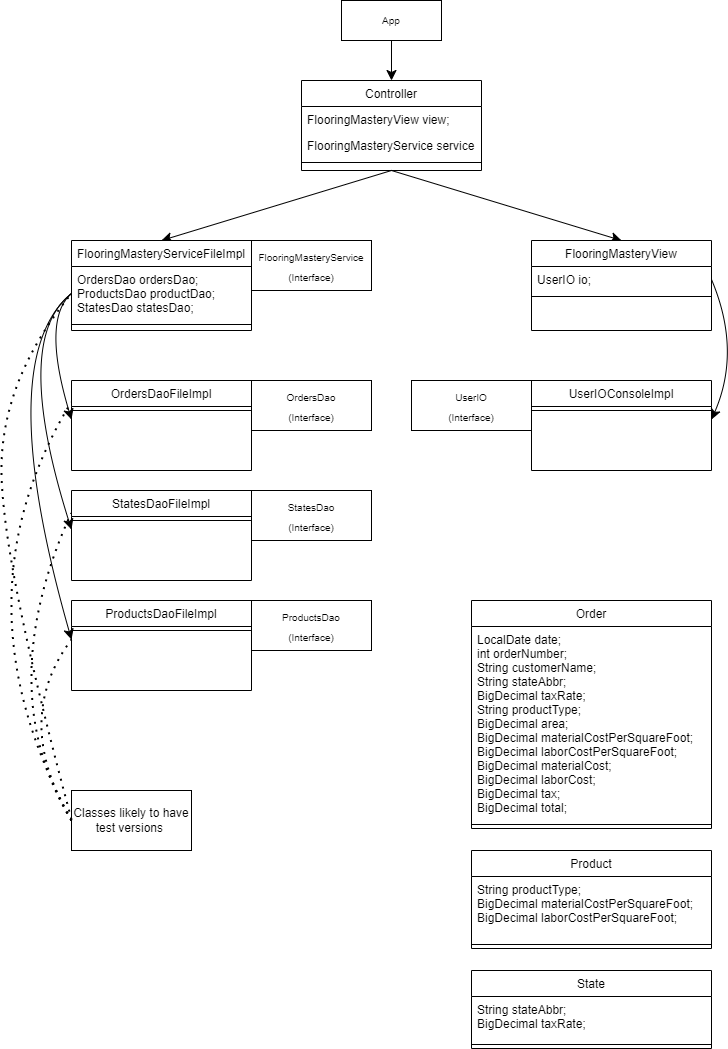

The diagram above was exported from draw.io. Its source (the exported page's mxGraphModel, read from the mxfile embedded in the PNG):
<mxGraphModel dx="1410" dy="1563" grid="1" gridSize="10" guides="1" tooltips="1" connect="1" arrows="1" fold="1" page="1" pageScale="1" pageWidth="827" pageHeight="1169" math="0" shadow="0">
  <root>
    <mxCell id="WIyWlLk6GJQsqaUBKTNV-0" />
    <mxCell id="WIyWlLk6GJQsqaUBKTNV-1" parent="WIyWlLk6GJQsqaUBKTNV-0" />
    <mxCell id="_us3rwPMvOJx2krpbMCx-37" style="edgeStyle=none;curved=1;rounded=0;orthogonalLoop=1;jettySize=auto;html=1;exitX=0.5;exitY=1;exitDx=0;exitDy=0;entryX=0.5;entryY=0;entryDx=0;entryDy=0;fontSize=12;startSize=8;endSize=8;" edge="1" parent="WIyWlLk6GJQsqaUBKTNV-1" source="_us3rwPMvOJx2krpbMCx-0" target="_us3rwPMvOJx2krpbMCx-10">
      <mxGeometry relative="1" as="geometry" />
    </mxCell>
    <mxCell id="_us3rwPMvOJx2krpbMCx-38" style="edgeStyle=none;curved=1;rounded=0;orthogonalLoop=1;jettySize=auto;html=1;exitX=0.5;exitY=1;exitDx=0;exitDy=0;entryX=0.5;entryY=0;entryDx=0;entryDy=0;fontSize=12;startSize=8;endSize=8;" edge="1" parent="WIyWlLk6GJQsqaUBKTNV-1" source="_us3rwPMvOJx2krpbMCx-0" target="_us3rwPMvOJx2krpbMCx-16">
      <mxGeometry relative="1" as="geometry" />
    </mxCell>
    <mxCell id="_us3rwPMvOJx2krpbMCx-0" value="Controller" style="swimlane;fontStyle=0;align=center;verticalAlign=top;childLayout=stackLayout;horizontal=1;startSize=26;horizontalStack=0;resizeParent=1;resizeLast=0;collapsible=1;marginBottom=0;rounded=0;shadow=0;strokeWidth=1;" vertex="1" parent="WIyWlLk6GJQsqaUBKTNV-1">
      <mxGeometry x="310" y="141" width="180" height="90" as="geometry">
        <mxRectangle x="130" y="380" width="160" height="26" as="alternateBounds" />
      </mxGeometry>
    </mxCell>
    <mxCell id="_us3rwPMvOJx2krpbMCx-1" value="FlooringMasteryView view;" style="text;align=left;verticalAlign=top;spacingLeft=4;spacingRight=4;overflow=hidden;rotatable=0;points=[[0,0.5],[1,0.5]];portConstraint=eastwest;" vertex="1" parent="_us3rwPMvOJx2krpbMCx-0">
      <mxGeometry y="26" width="180" height="26" as="geometry" />
    </mxCell>
    <mxCell id="_us3rwPMvOJx2krpbMCx-2" value="FlooringMasteryService service" style="text;align=left;verticalAlign=top;spacingLeft=4;spacingRight=4;overflow=hidden;rotatable=0;points=[[0,0.5],[1,0.5]];portConstraint=eastwest;rounded=0;shadow=0;html=0;" vertex="1" parent="_us3rwPMvOJx2krpbMCx-0">
      <mxGeometry y="52" width="180" height="26" as="geometry" />
    </mxCell>
    <mxCell id="_us3rwPMvOJx2krpbMCx-3" value="" style="line;html=1;strokeWidth=1;align=left;verticalAlign=middle;spacingTop=-1;spacingLeft=3;spacingRight=3;rotatable=0;labelPosition=right;points=[];portConstraint=eastwest;" vertex="1" parent="_us3rwPMvOJx2krpbMCx-0">
      <mxGeometry y="78" width="180" height="8" as="geometry" />
    </mxCell>
    <mxCell id="_us3rwPMvOJx2krpbMCx-6" style="edgeStyle=none;curved=1;rounded=0;orthogonalLoop=1;jettySize=auto;html=1;entryX=1;entryY=0.5;entryDx=0;entryDy=0;fontSize=12;startSize=8;endSize=8;" edge="1" parent="_us3rwPMvOJx2krpbMCx-0" source="_us3rwPMvOJx2krpbMCx-1" target="_us3rwPMvOJx2krpbMCx-1">
      <mxGeometry relative="1" as="geometry" />
    </mxCell>
    <mxCell id="_us3rwPMvOJx2krpbMCx-10" value="FlooringMasteryServiceFileImpl" style="swimlane;fontStyle=0;align=center;verticalAlign=top;childLayout=stackLayout;horizontal=1;startSize=26;horizontalStack=0;resizeParent=1;resizeLast=0;collapsible=1;marginBottom=0;rounded=0;shadow=0;strokeWidth=1;" vertex="1" parent="WIyWlLk6GJQsqaUBKTNV-1">
      <mxGeometry x="80" y="301" width="180" height="90" as="geometry">
        <mxRectangle x="130" y="380" width="160" height="26" as="alternateBounds" />
      </mxGeometry>
    </mxCell>
    <mxCell id="_us3rwPMvOJx2krpbMCx-11" value="OrdersDao ordersDao;&#10;ProductsDao productDao;&#10;StatesDao statesDao;" style="text;align=left;verticalAlign=top;spacingLeft=4;spacingRight=4;overflow=hidden;rotatable=0;points=[[0,0.5],[1,0.5]];portConstraint=eastwest;" vertex="1" parent="_us3rwPMvOJx2krpbMCx-10">
      <mxGeometry y="26" width="180" height="54" as="geometry" />
    </mxCell>
    <mxCell id="_us3rwPMvOJx2krpbMCx-13" value="" style="line;html=1;strokeWidth=1;align=left;verticalAlign=middle;spacingTop=-1;spacingLeft=3;spacingRight=3;rotatable=0;labelPosition=right;points=[];portConstraint=eastwest;" vertex="1" parent="_us3rwPMvOJx2krpbMCx-10">
      <mxGeometry y="80" width="180" height="8" as="geometry" />
    </mxCell>
    <mxCell id="_us3rwPMvOJx2krpbMCx-14" style="edgeStyle=none;curved=1;rounded=0;orthogonalLoop=1;jettySize=auto;html=1;entryX=1;entryY=0.5;entryDx=0;entryDy=0;fontSize=12;startSize=8;endSize=8;" edge="1" parent="_us3rwPMvOJx2krpbMCx-10" source="_us3rwPMvOJx2krpbMCx-11" target="_us3rwPMvOJx2krpbMCx-11">
      <mxGeometry relative="1" as="geometry" />
    </mxCell>
    <mxCell id="_us3rwPMvOJx2krpbMCx-16" value="FlooringMasteryView" style="swimlane;fontStyle=0;align=center;verticalAlign=top;childLayout=stackLayout;horizontal=1;startSize=26;horizontalStack=0;resizeParent=1;resizeLast=0;collapsible=1;marginBottom=0;rounded=0;shadow=0;strokeWidth=1;" vertex="1" parent="WIyWlLk6GJQsqaUBKTNV-1">
      <mxGeometry x="540" y="301" width="180" height="90" as="geometry">
        <mxRectangle x="130" y="380" width="160" height="26" as="alternateBounds" />
      </mxGeometry>
    </mxCell>
    <mxCell id="_us3rwPMvOJx2krpbMCx-17" value="UserIO io;" style="text;align=left;verticalAlign=top;spacingLeft=4;spacingRight=4;overflow=hidden;rotatable=0;points=[[0,0.5],[1,0.5]];portConstraint=eastwest;" vertex="1" parent="_us3rwPMvOJx2krpbMCx-16">
      <mxGeometry y="26" width="180" height="26" as="geometry" />
    </mxCell>
    <mxCell id="_us3rwPMvOJx2krpbMCx-19" value="" style="line;html=1;strokeWidth=1;align=left;verticalAlign=middle;spacingTop=-1;spacingLeft=3;spacingRight=3;rotatable=0;labelPosition=right;points=[];portConstraint=eastwest;" vertex="1" parent="_us3rwPMvOJx2krpbMCx-16">
      <mxGeometry y="52" width="180" height="8" as="geometry" />
    </mxCell>
    <mxCell id="_us3rwPMvOJx2krpbMCx-20" style="edgeStyle=none;curved=1;rounded=0;orthogonalLoop=1;jettySize=auto;html=1;entryX=1;entryY=0.5;entryDx=0;entryDy=0;fontSize=12;startSize=8;endSize=8;" edge="1" parent="_us3rwPMvOJx2krpbMCx-16" source="_us3rwPMvOJx2krpbMCx-17" target="_us3rwPMvOJx2krpbMCx-17">
      <mxGeometry relative="1" as="geometry" />
    </mxCell>
    <mxCell id="_us3rwPMvOJx2krpbMCx-21" value="OrdersDaoFileImpl" style="swimlane;fontStyle=0;align=center;verticalAlign=top;childLayout=stackLayout;horizontal=1;startSize=26;horizontalStack=0;resizeParent=1;resizeLast=0;collapsible=1;marginBottom=0;rounded=0;shadow=0;strokeWidth=1;" vertex="1" parent="WIyWlLk6GJQsqaUBKTNV-1">
      <mxGeometry x="80" y="441" width="180" height="90" as="geometry">
        <mxRectangle x="130" y="380" width="160" height="26" as="alternateBounds" />
      </mxGeometry>
    </mxCell>
    <mxCell id="_us3rwPMvOJx2krpbMCx-24" value="" style="line;html=1;strokeWidth=1;align=left;verticalAlign=middle;spacingTop=-1;spacingLeft=3;spacingRight=3;rotatable=0;labelPosition=right;points=[];portConstraint=eastwest;" vertex="1" parent="_us3rwPMvOJx2krpbMCx-21">
      <mxGeometry y="26" width="180" height="8" as="geometry" />
    </mxCell>
    <mxCell id="_us3rwPMvOJx2krpbMCx-25" style="edgeStyle=none;curved=1;rounded=0;orthogonalLoop=1;jettySize=auto;html=1;entryX=1;entryY=0.5;entryDx=0;entryDy=0;fontSize=12;startSize=8;endSize=8;" edge="1" parent="_us3rwPMvOJx2krpbMCx-21">
      <mxGeometry relative="1" as="geometry">
        <mxPoint x="180" y="39" as="sourcePoint" />
        <mxPoint x="180" y="39" as="targetPoint" />
      </mxGeometry>
    </mxCell>
    <mxCell id="_us3rwPMvOJx2krpbMCx-26" value="ProductsDaoFileImpl" style="swimlane;fontStyle=0;align=center;verticalAlign=top;childLayout=stackLayout;horizontal=1;startSize=26;horizontalStack=0;resizeParent=1;resizeLast=0;collapsible=1;marginBottom=0;rounded=0;shadow=0;strokeWidth=1;" vertex="1" parent="WIyWlLk6GJQsqaUBKTNV-1">
      <mxGeometry x="80" y="661" width="180" height="90" as="geometry">
        <mxRectangle x="130" y="380" width="160" height="26" as="alternateBounds" />
      </mxGeometry>
    </mxCell>
    <mxCell id="_us3rwPMvOJx2krpbMCx-29" value="" style="line;html=1;strokeWidth=1;align=left;verticalAlign=middle;spacingTop=-1;spacingLeft=3;spacingRight=3;rotatable=0;labelPosition=right;points=[];portConstraint=eastwest;" vertex="1" parent="_us3rwPMvOJx2krpbMCx-26">
      <mxGeometry y="26" width="180" height="8" as="geometry" />
    </mxCell>
    <mxCell id="_us3rwPMvOJx2krpbMCx-30" style="edgeStyle=none;curved=1;rounded=0;orthogonalLoop=1;jettySize=auto;html=1;entryX=1;entryY=0.5;entryDx=0;entryDy=0;fontSize=12;startSize=8;endSize=8;" edge="1" parent="_us3rwPMvOJx2krpbMCx-26">
      <mxGeometry relative="1" as="geometry">
        <mxPoint x="180" y="39.00000000000023" as="sourcePoint" />
        <mxPoint x="180" y="39.00000000000023" as="targetPoint" />
      </mxGeometry>
    </mxCell>
    <mxCell id="_us3rwPMvOJx2krpbMCx-31" value="StatesDaoFileImpl" style="swimlane;fontStyle=0;align=center;verticalAlign=top;childLayout=stackLayout;horizontal=1;startSize=26;horizontalStack=0;resizeParent=1;resizeLast=0;collapsible=1;marginBottom=0;rounded=0;shadow=0;strokeWidth=1;" vertex="1" parent="WIyWlLk6GJQsqaUBKTNV-1">
      <mxGeometry x="80" y="551" width="180" height="90" as="geometry">
        <mxRectangle x="130" y="380" width="160" height="26" as="alternateBounds" />
      </mxGeometry>
    </mxCell>
    <mxCell id="_us3rwPMvOJx2krpbMCx-34" value="" style="line;html=1;strokeWidth=1;align=left;verticalAlign=middle;spacingTop=-1;spacingLeft=3;spacingRight=3;rotatable=0;labelPosition=right;points=[];portConstraint=eastwest;" vertex="1" parent="_us3rwPMvOJx2krpbMCx-31">
      <mxGeometry y="26" width="180" height="8" as="geometry" />
    </mxCell>
    <mxCell id="_us3rwPMvOJx2krpbMCx-35" style="edgeStyle=none;curved=1;rounded=0;orthogonalLoop=1;jettySize=auto;html=1;entryX=1;entryY=0.5;entryDx=0;entryDy=0;fontSize=12;startSize=8;endSize=8;" edge="1" parent="_us3rwPMvOJx2krpbMCx-31">
      <mxGeometry relative="1" as="geometry">
        <mxPoint x="180" y="39.00000000000023" as="sourcePoint" />
        <mxPoint x="180" y="39.00000000000023" as="targetPoint" />
      </mxGeometry>
    </mxCell>
    <mxCell id="_us3rwPMvOJx2krpbMCx-41" style="edgeStyle=none;curved=1;rounded=0;orthogonalLoop=1;jettySize=auto;html=1;exitX=0;exitY=0.5;exitDx=0;exitDy=0;fontSize=12;startSize=8;endSize=8;entryX=0;entryY=0.5;entryDx=0;entryDy=0;" edge="1" parent="WIyWlLk6GJQsqaUBKTNV-1" source="_us3rwPMvOJx2krpbMCx-11">
      <mxGeometry relative="1" as="geometry">
        <mxPoint x="80" y="480" as="targetPoint" />
        <Array as="points">
          <mxPoint x="50" y="380" />
        </Array>
      </mxGeometry>
    </mxCell>
    <mxCell id="_us3rwPMvOJx2krpbMCx-42" style="edgeStyle=none;curved=1;rounded=0;orthogonalLoop=1;jettySize=auto;html=1;exitX=0;exitY=0.5;exitDx=0;exitDy=0;fontSize=12;startSize=8;endSize=8;entryX=0;entryY=0.5;entryDx=0;entryDy=0;" edge="1" parent="WIyWlLk6GJQsqaUBKTNV-1" source="_us3rwPMvOJx2krpbMCx-11">
      <mxGeometry relative="1" as="geometry">
        <mxPoint x="80" y="590.0000000000002" as="targetPoint" />
        <Array as="points">
          <mxPoint x="20" y="400" />
        </Array>
      </mxGeometry>
    </mxCell>
    <mxCell id="_us3rwPMvOJx2krpbMCx-43" style="edgeStyle=none;curved=1;rounded=0;orthogonalLoop=1;jettySize=auto;html=1;exitX=0;exitY=0.5;exitDx=0;exitDy=0;fontSize=12;startSize=8;endSize=8;entryX=0;entryY=0.5;entryDx=0;entryDy=0;" edge="1" parent="WIyWlLk6GJQsqaUBKTNV-1" source="_us3rwPMvOJx2krpbMCx-11">
      <mxGeometry relative="1" as="geometry">
        <mxPoint x="80" y="700.0000000000002" as="targetPoint" />
        <Array as="points">
          <mxPoint y="420" />
        </Array>
      </mxGeometry>
    </mxCell>
    <mxCell id="_us3rwPMvOJx2krpbMCx-46" value="&lt;span style=&quot;font-size: 10px;&quot;&gt;FlooringMasteryService&lt;br&gt;(Interface)&lt;br&gt;&lt;/span&gt;" style="rounded=0;whiteSpace=wrap;html=1;fontSize=16;" vertex="1" parent="WIyWlLk6GJQsqaUBKTNV-1">
      <mxGeometry x="260" y="301" width="120" height="50" as="geometry" />
    </mxCell>
    <mxCell id="_us3rwPMvOJx2krpbMCx-47" value="&lt;span style=&quot;font-size: 10px;&quot;&gt;OrdersDao&lt;br&gt;(Interface)&lt;br&gt;&lt;/span&gt;" style="rounded=0;whiteSpace=wrap;html=1;fontSize=16;" vertex="1" parent="WIyWlLk6GJQsqaUBKTNV-1">
      <mxGeometry x="260" y="441" width="120" height="50" as="geometry" />
    </mxCell>
    <mxCell id="_us3rwPMvOJx2krpbMCx-48" value="&lt;span style=&quot;font-size: 10px;&quot;&gt;StatesDao&lt;br&gt;(Interface)&lt;br&gt;&lt;/span&gt;" style="rounded=0;whiteSpace=wrap;html=1;fontSize=16;" vertex="1" parent="WIyWlLk6GJQsqaUBKTNV-1">
      <mxGeometry x="260" y="551" width="120" height="50" as="geometry" />
    </mxCell>
    <mxCell id="_us3rwPMvOJx2krpbMCx-49" value="&lt;span style=&quot;font-size: 10px;&quot;&gt;ProductsDao&lt;br&gt;(Interface)&lt;br&gt;&lt;/span&gt;" style="rounded=0;whiteSpace=wrap;html=1;fontSize=16;" vertex="1" parent="WIyWlLk6GJQsqaUBKTNV-1">
      <mxGeometry x="260" y="661" width="120" height="50" as="geometry" />
    </mxCell>
    <mxCell id="_us3rwPMvOJx2krpbMCx-50" value="UserIOConsoleImpl" style="swimlane;fontStyle=0;align=center;verticalAlign=top;childLayout=stackLayout;horizontal=1;startSize=26;horizontalStack=0;resizeParent=1;resizeLast=0;collapsible=1;marginBottom=0;rounded=0;shadow=0;strokeWidth=1;" vertex="1" parent="WIyWlLk6GJQsqaUBKTNV-1">
      <mxGeometry x="540" y="441" width="180" height="90" as="geometry">
        <mxRectangle x="130" y="380" width="160" height="26" as="alternateBounds" />
      </mxGeometry>
    </mxCell>
    <mxCell id="_us3rwPMvOJx2krpbMCx-53" value="" style="line;html=1;strokeWidth=1;align=left;verticalAlign=middle;spacingTop=-1;spacingLeft=3;spacingRight=3;rotatable=0;labelPosition=right;points=[];portConstraint=eastwest;" vertex="1" parent="_us3rwPMvOJx2krpbMCx-50">
      <mxGeometry y="26" width="180" height="8" as="geometry" />
    </mxCell>
    <mxCell id="_us3rwPMvOJx2krpbMCx-54" style="edgeStyle=none;curved=1;rounded=0;orthogonalLoop=1;jettySize=auto;html=1;entryX=1;entryY=0.5;entryDx=0;entryDy=0;fontSize=12;startSize=8;endSize=8;" edge="1" parent="_us3rwPMvOJx2krpbMCx-50">
      <mxGeometry relative="1" as="geometry">
        <mxPoint x="180" y="39" as="sourcePoint" />
        <mxPoint x="180" y="39" as="targetPoint" />
      </mxGeometry>
    </mxCell>
    <mxCell id="_us3rwPMvOJx2krpbMCx-55" style="edgeStyle=none;curved=1;rounded=0;orthogonalLoop=1;jettySize=auto;html=1;exitX=1;exitY=0.5;exitDx=0;exitDy=0;fontSize=10;startSize=8;endSize=8;entryX=1;entryY=0.5;entryDx=0;entryDy=0;" edge="1" parent="WIyWlLk6GJQsqaUBKTNV-1" source="_us3rwPMvOJx2krpbMCx-17">
      <mxGeometry relative="1" as="geometry">
        <mxPoint x="720" y="480" as="targetPoint" />
        <Array as="points">
          <mxPoint x="750" y="411" />
        </Array>
      </mxGeometry>
    </mxCell>
    <mxCell id="_us3rwPMvOJx2krpbMCx-56" value="&lt;span style=&quot;font-size: 10px;&quot;&gt;UserIO&lt;br&gt;(Interface)&lt;br&gt;&lt;/span&gt;" style="rounded=0;whiteSpace=wrap;html=1;fontSize=16;" vertex="1" parent="WIyWlLk6GJQsqaUBKTNV-1">
      <mxGeometry x="420" y="441" width="120" height="50" as="geometry" />
    </mxCell>
    <mxCell id="_us3rwPMvOJx2krpbMCx-59" style="edgeStyle=none;curved=1;rounded=0;orthogonalLoop=1;jettySize=auto;html=1;exitX=0.5;exitY=1;exitDx=0;exitDy=0;entryX=0.5;entryY=0;entryDx=0;entryDy=0;fontSize=10;startSize=8;endSize=8;" edge="1" parent="WIyWlLk6GJQsqaUBKTNV-1" source="_us3rwPMvOJx2krpbMCx-57" target="_us3rwPMvOJx2krpbMCx-0">
      <mxGeometry relative="1" as="geometry" />
    </mxCell>
    <mxCell id="_us3rwPMvOJx2krpbMCx-57" value="App" style="rounded=0;whiteSpace=wrap;html=1;fontSize=10;" vertex="1" parent="WIyWlLk6GJQsqaUBKTNV-1">
      <mxGeometry x="350" y="61" width="100" height="40" as="geometry" />
    </mxCell>
    <mxCell id="_us3rwPMvOJx2krpbMCx-60" value="Order" style="swimlane;fontStyle=0;align=center;verticalAlign=top;childLayout=stackLayout;horizontal=1;startSize=26;horizontalStack=0;resizeParent=1;resizeLast=0;collapsible=1;marginBottom=0;rounded=0;shadow=0;strokeWidth=1;" vertex="1" parent="WIyWlLk6GJQsqaUBKTNV-1">
      <mxGeometry x="480" y="661" width="240" height="228" as="geometry">
        <mxRectangle x="130" y="380" width="160" height="26" as="alternateBounds" />
      </mxGeometry>
    </mxCell>
    <mxCell id="_us3rwPMvOJx2krpbMCx-61" value="LocalDate date;&#10;int orderNumber;&#10;String customerName;&#10;String stateAbbr;&#10;BigDecimal taxRate;&#10;String productType;&#10;BigDecimal area;&#10;BigDecimal materialCostPerSquareFoot;&#10;BigDecimal laborCostPerSquareFoot;&#10;BigDecimal materialCost;&#10;BigDecimal laborCost;&#10;BigDecimal tax;&#10;BigDecimal total;" style="text;align=left;verticalAlign=top;spacingLeft=4;spacingRight=4;overflow=hidden;rotatable=0;points=[[0,0.5],[1,0.5]];portConstraint=eastwest;" vertex="1" parent="_us3rwPMvOJx2krpbMCx-60">
      <mxGeometry y="26" width="240" height="194" as="geometry" />
    </mxCell>
    <mxCell id="_us3rwPMvOJx2krpbMCx-63" value="" style="line;html=1;strokeWidth=1;align=left;verticalAlign=middle;spacingTop=-1;spacingLeft=3;spacingRight=3;rotatable=0;labelPosition=right;points=[];portConstraint=eastwest;" vertex="1" parent="_us3rwPMvOJx2krpbMCx-60">
      <mxGeometry y="220" width="240" height="8" as="geometry" />
    </mxCell>
    <mxCell id="_us3rwPMvOJx2krpbMCx-64" style="edgeStyle=none;curved=1;rounded=0;orthogonalLoop=1;jettySize=auto;html=1;entryX=1;entryY=0.5;entryDx=0;entryDy=0;fontSize=12;startSize=8;endSize=8;" edge="1" parent="_us3rwPMvOJx2krpbMCx-60" source="_us3rwPMvOJx2krpbMCx-61" target="_us3rwPMvOJx2krpbMCx-61">
      <mxGeometry relative="1" as="geometry" />
    </mxCell>
    <mxCell id="_us3rwPMvOJx2krpbMCx-77" value="Product" style="swimlane;fontStyle=0;align=center;verticalAlign=top;childLayout=stackLayout;horizontal=1;startSize=26;horizontalStack=0;resizeParent=1;resizeLast=0;collapsible=1;marginBottom=0;rounded=0;shadow=0;strokeWidth=1;" vertex="1" parent="WIyWlLk6GJQsqaUBKTNV-1">
      <mxGeometry x="480" y="911" width="240" height="98" as="geometry">
        <mxRectangle x="130" y="380" width="160" height="26" as="alternateBounds" />
      </mxGeometry>
    </mxCell>
    <mxCell id="_us3rwPMvOJx2krpbMCx-78" value="String productType;&#10;BigDecimal materialCostPerSquareFoot;&#10;BigDecimal laborCostPerSquareFoot;&#10;" style="text;align=left;verticalAlign=top;spacingLeft=4;spacingRight=4;overflow=hidden;rotatable=0;points=[[0,0.5],[1,0.5]];portConstraint=eastwest;" vertex="1" parent="_us3rwPMvOJx2krpbMCx-77">
      <mxGeometry y="26" width="240" height="64" as="geometry" />
    </mxCell>
    <mxCell id="_us3rwPMvOJx2krpbMCx-79" value="" style="line;html=1;strokeWidth=1;align=left;verticalAlign=middle;spacingTop=-1;spacingLeft=3;spacingRight=3;rotatable=0;labelPosition=right;points=[];portConstraint=eastwest;" vertex="1" parent="_us3rwPMvOJx2krpbMCx-77">
      <mxGeometry y="90" width="240" height="8" as="geometry" />
    </mxCell>
    <mxCell id="_us3rwPMvOJx2krpbMCx-80" style="edgeStyle=none;curved=1;rounded=0;orthogonalLoop=1;jettySize=auto;html=1;entryX=1;entryY=0.5;entryDx=0;entryDy=0;fontSize=12;startSize=8;endSize=8;" edge="1" parent="_us3rwPMvOJx2krpbMCx-77" source="_us3rwPMvOJx2krpbMCx-78" target="_us3rwPMvOJx2krpbMCx-78">
      <mxGeometry relative="1" as="geometry" />
    </mxCell>
    <mxCell id="_us3rwPMvOJx2krpbMCx-81" value="State" style="swimlane;fontStyle=0;align=center;verticalAlign=top;childLayout=stackLayout;horizontal=1;startSize=26;horizontalStack=0;resizeParent=1;resizeLast=0;collapsible=1;marginBottom=0;rounded=0;shadow=0;strokeWidth=1;" vertex="1" parent="WIyWlLk6GJQsqaUBKTNV-1">
      <mxGeometry x="480" y="1031" width="240" height="78" as="geometry">
        <mxRectangle x="130" y="380" width="160" height="26" as="alternateBounds" />
      </mxGeometry>
    </mxCell>
    <mxCell id="_us3rwPMvOJx2krpbMCx-82" value="String stateAbbr;&#10;BigDecimal taxRate;" style="text;align=left;verticalAlign=top;spacingLeft=4;spacingRight=4;overflow=hidden;rotatable=0;points=[[0,0.5],[1,0.5]];portConstraint=eastwest;" vertex="1" parent="_us3rwPMvOJx2krpbMCx-81">
      <mxGeometry y="26" width="240" height="44" as="geometry" />
    </mxCell>
    <mxCell id="_us3rwPMvOJx2krpbMCx-83" value="" style="line;html=1;strokeWidth=1;align=left;verticalAlign=middle;spacingTop=-1;spacingLeft=3;spacingRight=3;rotatable=0;labelPosition=right;points=[];portConstraint=eastwest;" vertex="1" parent="_us3rwPMvOJx2krpbMCx-81">
      <mxGeometry y="70" width="240" height="8" as="geometry" />
    </mxCell>
    <mxCell id="_us3rwPMvOJx2krpbMCx-84" style="edgeStyle=none;curved=1;rounded=0;orthogonalLoop=1;jettySize=auto;html=1;entryX=1;entryY=0.5;entryDx=0;entryDy=0;fontSize=12;startSize=8;endSize=8;" edge="1" parent="_us3rwPMvOJx2krpbMCx-81" source="_us3rwPMvOJx2krpbMCx-82" target="_us3rwPMvOJx2krpbMCx-82">
      <mxGeometry relative="1" as="geometry" />
    </mxCell>
    <mxCell id="_us3rwPMvOJx2krpbMCx-85" value="" style="endArrow=none;dashed=1;html=1;dashPattern=1 3;strokeWidth=2;rounded=0;fontSize=10;startSize=8;endSize=8;curved=1;entryX=0;entryY=0.5;entryDx=0;entryDy=0;exitX=0;exitY=0.5;exitDx=0;exitDy=0;" edge="1" parent="WIyWlLk6GJQsqaUBKTNV-1" source="_us3rwPMvOJx2krpbMCx-86">
      <mxGeometry width="50" height="50" relative="1" as="geometry">
        <mxPoint x="70" y="860" as="sourcePoint" />
        <mxPoint x="80" y="700.0000000000002" as="targetPoint" />
        <Array as="points">
          <mxPoint x="20" y="780" />
        </Array>
      </mxGeometry>
    </mxCell>
    <mxCell id="_us3rwPMvOJx2krpbMCx-86" value="&lt;span style=&quot;font-size: 12px;&quot;&gt;Classes likely to have&lt;br&gt;test versions&amp;nbsp;&lt;br&gt;&lt;/span&gt;" style="rounded=0;whiteSpace=wrap;html=1;fontSize=10;" vertex="1" parent="WIyWlLk6GJQsqaUBKTNV-1">
      <mxGeometry x="80" y="851" width="120" height="60" as="geometry" />
    </mxCell>
    <mxCell id="_us3rwPMvOJx2krpbMCx-87" value="" style="endArrow=none;dashed=1;html=1;dashPattern=1 3;strokeWidth=2;rounded=0;fontSize=12;startSize=8;endSize=8;curved=1;entryX=-0.002;entryY=-0.132;entryDx=0;entryDy=0;entryPerimeter=0;exitX=0;exitY=0.5;exitDx=0;exitDy=0;" edge="1" parent="WIyWlLk6GJQsqaUBKTNV-1" source="_us3rwPMvOJx2krpbMCx-86">
      <mxGeometry width="50" height="50" relative="1" as="geometry">
        <mxPoint x="240" y="680" as="sourcePoint" />
        <mxPoint x="79.63999999999999" y="573.568" as="targetPoint" />
        <Array as="points">
          <mxPoint y="750" />
        </Array>
      </mxGeometry>
    </mxCell>
    <mxCell id="_us3rwPMvOJx2krpbMCx-88" value="" style="endArrow=none;dashed=1;html=1;dashPattern=1 3;strokeWidth=2;rounded=0;fontSize=12;startSize=8;endSize=8;curved=1;entryX=-0.002;entryY=-0.165;entryDx=0;entryDy=0;entryPerimeter=0;exitX=0;exitY=0.5;exitDx=0;exitDy=0;" edge="1" parent="WIyWlLk6GJQsqaUBKTNV-1" source="_us3rwPMvOJx2krpbMCx-86">
      <mxGeometry width="50" height="50" relative="1" as="geometry">
        <mxPoint x="90" y="790" as="sourcePoint" />
        <mxPoint x="79.63999999999999" y="462.71000000000004" as="targetPoint" />
        <Array as="points">
          <mxPoint x="-40" y="660" />
        </Array>
      </mxGeometry>
    </mxCell>
    <mxCell id="_us3rwPMvOJx2krpbMCx-90" value="" style="endArrow=none;dashed=1;html=1;dashPattern=1 3;strokeWidth=2;rounded=0;fontSize=12;startSize=8;endSize=8;curved=1;entryX=0;entryY=0.5;entryDx=0;entryDy=0;" edge="1" parent="WIyWlLk6GJQsqaUBKTNV-1" target="_us3rwPMvOJx2krpbMCx-11">
      <mxGeometry width="50" height="50" relative="1" as="geometry">
        <mxPoint x="80" y="880" as="sourcePoint" />
        <mxPoint x="150" y="540" as="targetPoint" />
        <Array as="points">
          <mxPoint x="10" y="620" />
          <mxPoint x="10" y="440" />
        </Array>
      </mxGeometry>
    </mxCell>
  </root>
</mxGraphModel>